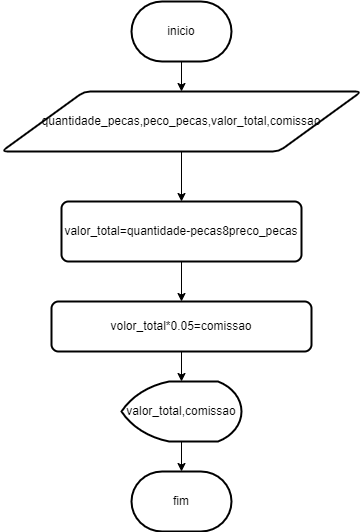

The diagram above was exported from draw.io. Its source (the exported page's mxGraphModel, read from the mxfile embedded in the PNG):
<mxGraphModel dx="1102" dy="614" grid="1" gridSize="10" guides="1" tooltips="1" connect="1" arrows="1" fold="1" page="1" pageScale="1" pageWidth="827" pageHeight="1169" math="0" shadow="0">
  <root>
    <mxCell id="0" />
    <mxCell id="1" parent="0" />
    <mxCell id="NUamMcQrV00m7VRPVAKv-11" value="" style="edgeStyle=orthogonalEdgeStyle;rounded=0;orthogonalLoop=1;jettySize=auto;html=1;" edge="1" parent="1" source="NUamMcQrV00m7VRPVAKv-2" target="NUamMcQrV00m7VRPVAKv-7">
      <mxGeometry relative="1" as="geometry" />
    </mxCell>
    <mxCell id="NUamMcQrV00m7VRPVAKv-2" value="quantidade_pecas,peco_pecas,valor_total,comissao" style="shape=parallelogram;html=1;strokeWidth=2;perimeter=parallelogramPerimeter;whiteSpace=wrap;rounded=1;arcSize=12;size=0.23;" vertex="1" parent="1">
      <mxGeometry x="170" y="150" width="360" height="60" as="geometry" />
    </mxCell>
    <mxCell id="NUamMcQrV00m7VRPVAKv-12" value="" style="edgeStyle=orthogonalEdgeStyle;rounded=0;orthogonalLoop=1;jettySize=auto;html=1;" edge="1" parent="1" source="NUamMcQrV00m7VRPVAKv-3" target="NUamMcQrV00m7VRPVAKv-2">
      <mxGeometry relative="1" as="geometry" />
    </mxCell>
    <mxCell id="NUamMcQrV00m7VRPVAKv-3" value="inicio" style="strokeWidth=2;html=1;shape=mxgraph.flowchart.terminator;whiteSpace=wrap;" vertex="1" parent="1">
      <mxGeometry x="300" y="60" width="100" height="60" as="geometry" />
    </mxCell>
    <mxCell id="NUamMcQrV00m7VRPVAKv-9" value="" style="edgeStyle=orthogonalEdgeStyle;rounded=0;orthogonalLoop=1;jettySize=auto;html=1;" edge="1" parent="1" source="NUamMcQrV00m7VRPVAKv-4" target="NUamMcQrV00m7VRPVAKv-5">
      <mxGeometry relative="1" as="geometry" />
    </mxCell>
    <mxCell id="NUamMcQrV00m7VRPVAKv-4" value="volor_total*0.05=comissao" style="rounded=1;whiteSpace=wrap;html=1;absoluteArcSize=1;arcSize=14;strokeWidth=2;" vertex="1" parent="1">
      <mxGeometry x="220" y="360" width="260" height="50" as="geometry" />
    </mxCell>
    <mxCell id="NUamMcQrV00m7VRPVAKv-8" value="" style="edgeStyle=orthogonalEdgeStyle;rounded=0;orthogonalLoop=1;jettySize=auto;html=1;" edge="1" parent="1" source="NUamMcQrV00m7VRPVAKv-5" target="NUamMcQrV00m7VRPVAKv-6">
      <mxGeometry relative="1" as="geometry" />
    </mxCell>
    <mxCell id="NUamMcQrV00m7VRPVAKv-5" value="valor_total,comissao" style="strokeWidth=2;html=1;shape=mxgraph.flowchart.display;whiteSpace=wrap;" vertex="1" parent="1">
      <mxGeometry x="290" y="440" width="120" height="60" as="geometry" />
    </mxCell>
    <mxCell id="NUamMcQrV00m7VRPVAKv-6" value="fim" style="strokeWidth=2;html=1;shape=mxgraph.flowchart.terminator;whiteSpace=wrap;" vertex="1" parent="1">
      <mxGeometry x="300" y="530" width="100" height="60" as="geometry" />
    </mxCell>
    <mxCell id="NUamMcQrV00m7VRPVAKv-10" value="" style="edgeStyle=orthogonalEdgeStyle;rounded=0;orthogonalLoop=1;jettySize=auto;html=1;" edge="1" parent="1" source="NUamMcQrV00m7VRPVAKv-7" target="NUamMcQrV00m7VRPVAKv-4">
      <mxGeometry relative="1" as="geometry" />
    </mxCell>
    <mxCell id="NUamMcQrV00m7VRPVAKv-7" value="valor_total=quantidade-pecas8preco_pecas" style="rounded=1;whiteSpace=wrap;html=1;absoluteArcSize=1;arcSize=14;strokeWidth=2;" vertex="1" parent="1">
      <mxGeometry x="230" y="260" width="240" height="60" as="geometry" />
    </mxCell>
  </root>
</mxGraphModel>